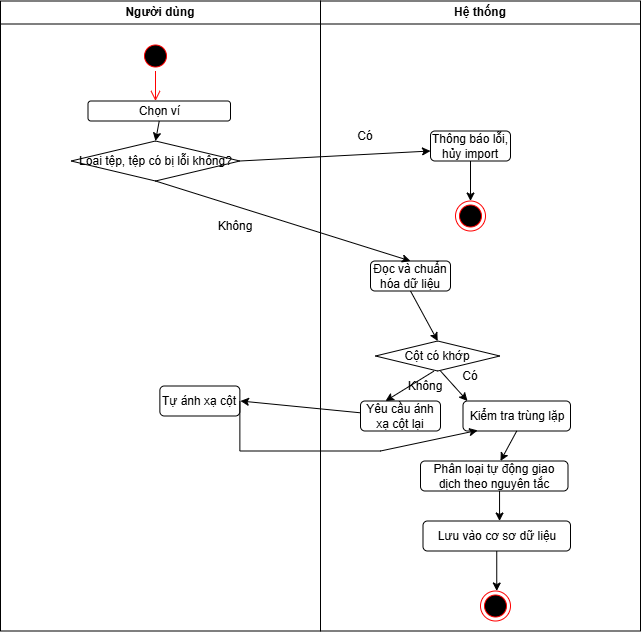

The diagram above was exported from draw.io. Its source (the exported page's mxGraphModel, read from the mxfile embedded in the PNG):
<mxGraphModel dx="1363" dy="707" grid="1" gridSize="10" guides="1" tooltips="1" connect="1" arrows="1" fold="1" page="1" pageScale="1" pageWidth="850" pageHeight="1100" math="0" shadow="0">
  <root>
    <mxCell id="0" />
    <mxCell id="1" parent="0" />
    <mxCell id="egSI4xt6t4Yta_IeELdM-37" parent="1" style="swimlane;whiteSpace=wrap;html=1;" value="Hệ thống" vertex="1">
      <mxGeometry height="630" width="320" x="370" y="150" as="geometry" />
    </mxCell>
    <mxCell id="egSI4xt6t4Yta_IeELdM-78" parent="egSI4xt6t4Yta_IeELdM-37" style="rounded=1;whiteSpace=wrap;html=1;" value="Thông báo lỗi, hủy import" vertex="1">
      <mxGeometry height="30" width="80" x="110" y="130" as="geometry" />
    </mxCell>
    <mxCell id="egSI4xt6t4Yta_IeELdM-83" parent="egSI4xt6t4Yta_IeELdM-37" style="text;html=1;whiteSpace=wrap;strokeColor=none;fillColor=none;align=center;verticalAlign=middle;rounded=0;" value="Có" vertex="1">
      <mxGeometry height="30" width="90" y="120" as="geometry" />
    </mxCell>
    <mxCell id="egSI4xt6t4Yta_IeELdM-85" parent="egSI4xt6t4Yta_IeELdM-37" style="ellipse;html=1;shape=endState;fillColor=#000000;strokeColor=#ff0000;" value="" vertex="1">
      <mxGeometry height="30" width="30" x="135" y="200" as="geometry" />
    </mxCell>
    <mxCell id="egSI4xt6t4Yta_IeELdM-87" parent="egSI4xt6t4Yta_IeELdM-37" style="rounded=1;whiteSpace=wrap;html=1;" value="Đọc và chuẩn hóa dữ liệu" vertex="1">
      <mxGeometry height="30" width="80" x="50" y="260" as="geometry" />
    </mxCell>
    <mxCell id="egSI4xt6t4Yta_IeELdM-91" parent="egSI4xt6t4Yta_IeELdM-37" style="rhombus;whiteSpace=wrap;html=1;" value="Cột có khớp" vertex="1">
      <mxGeometry height="30" width="124.37" x="55" y="340" as="geometry" />
    </mxCell>
    <mxCell id="egSI4xt6t4Yta_IeELdM-90" edge="1" parent="egSI4xt6t4Yta_IeELdM-37" source="egSI4xt6t4Yta_IeELdM-87" style="endArrow=classic;html=1;rounded=0;exitX=0.5;exitY=1;exitDx=0;exitDy=0;entryX=0.5;entryY=0;entryDx=0;entryDy=0;" target="egSI4xt6t4Yta_IeELdM-91" value="">
      <mxGeometry height="50" relative="1" width="50" as="geometry">
        <mxPoint x="80" y="330" as="sourcePoint" />
        <mxPoint x="90" y="340" as="targetPoint" />
      </mxGeometry>
    </mxCell>
    <mxCell id="egSI4xt6t4Yta_IeELdM-93" parent="egSI4xt6t4Yta_IeELdM-37" style="rounded=1;whiteSpace=wrap;html=1;" value="Yêu cầu ánh xạ cột lại" vertex="1">
      <mxGeometry height="30" width="80" x="40" y="400" as="geometry" />
    </mxCell>
    <mxCell id="egSI4xt6t4Yta_IeELdM-95" parent="egSI4xt6t4Yta_IeELdM-37" style="text;html=1;whiteSpace=wrap;strokeColor=none;fillColor=none;align=center;verticalAlign=middle;rounded=0;" value="Không" vertex="1">
      <mxGeometry height="30" width="60" x="75" y="370" as="geometry" />
    </mxCell>
    <mxCell id="egSI4xt6t4Yta_IeELdM-92" edge="1" parent="egSI4xt6t4Yta_IeELdM-37" source="egSI4xt6t4Yta_IeELdM-95" style="endArrow=classic;html=1;rounded=0;exitX=0.639;exitY=0.006;exitDx=0;exitDy=0;entryX=0.5;entryY=0;entryDx=0;entryDy=0;exitPerimeter=0;" value="">
      <mxGeometry height="50" relative="1" width="50" as="geometry">
        <mxPoint x="102.18499999999995" y="370" as="sourcePoint" />
        <mxPoint x="65" y="400" as="targetPoint" />
      </mxGeometry>
    </mxCell>
    <mxCell id="egSI4xt6t4Yta_IeELdM-98" parent="egSI4xt6t4Yta_IeELdM-37" style="text;html=1;whiteSpace=wrap;strokeColor=none;fillColor=none;align=center;verticalAlign=middle;rounded=0;" value="Có" vertex="1">
      <mxGeometry height="30" width="60" x="120" y="360" as="geometry" />
    </mxCell>
    <mxCell id="egSI4xt6t4Yta_IeELdM-99" parent="egSI4xt6t4Yta_IeELdM-37" style="rounded=1;whiteSpace=wrap;html=1;" value="Kiểm tra trùng lặp" vertex="1">
      <mxGeometry height="30" width="107.5" x="142.5" y="400" as="geometry" />
    </mxCell>
    <mxCell id="egSI4xt6t4Yta_IeELdM-102" parent="egSI4xt6t4Yta_IeELdM-37" style="rounded=1;whiteSpace=wrap;html=1;" value="Phân loại tự động giao dịch theo nguyên tắc" vertex="1">
      <mxGeometry height="30" width="147.5" x="100" y="460" as="geometry" />
    </mxCell>
    <mxCell id="egSI4xt6t4Yta_IeELdM-103" edge="1" parent="egSI4xt6t4Yta_IeELdM-37" style="endArrow=classic;html=1;rounded=0;exitX=0.5;exitY=1;exitDx=0;exitDy=0;entryX=0.5;entryY=0;entryDx=0;entryDy=0;" value="">
      <mxGeometry height="50" relative="1" width="50" as="geometry">
        <mxPoint x="179.04999999999995" y="490" as="sourcePoint" />
        <mxPoint x="179.04999999999995" y="520" as="targetPoint" />
      </mxGeometry>
    </mxCell>
    <mxCell id="egSI4xt6t4Yta_IeELdM-104" parent="egSI4xt6t4Yta_IeELdM-37" style="rounded=1;whiteSpace=wrap;html=1;" value="Lưu vào cơ sơ dữ liệu" vertex="1">
      <mxGeometry height="30" width="147.5" x="102.5" y="520" as="geometry" />
    </mxCell>
    <mxCell id="egSI4xt6t4Yta_IeELdM-46" parent="egSI4xt6t4Yta_IeELdM-37" style="ellipse;html=1;shape=endState;fillColor=#000000;strokeColor=#ff0000;" value="" vertex="1">
      <mxGeometry height="30" width="30" x="160" y="590" as="geometry" />
    </mxCell>
    <mxCell id="egSI4xt6t4Yta_IeELdM-58" parent="1" style="swimlane;whiteSpace=wrap;html=1;" value="Người dùng" vertex="1">
      <mxGeometry height="630" width="320" x="50" y="150" as="geometry" />
    </mxCell>
    <mxCell id="egSI4xt6t4Yta_IeELdM-59" parent="egSI4xt6t4Yta_IeELdM-58" style="ellipse;html=1;shape=startState;fillColor=#000000;strokeColor=#ff0000;" value="" vertex="1">
      <mxGeometry height="30" width="30" x="140" y="40" as="geometry" />
    </mxCell>
    <mxCell id="egSI4xt6t4Yta_IeELdM-60" edge="1" parent="egSI4xt6t4Yta_IeELdM-58" source="egSI4xt6t4Yta_IeELdM-59" style="edgeStyle=orthogonalEdgeStyle;html=1;verticalAlign=bottom;endArrow=open;endSize=8;strokeColor=#ff0000;rounded=0;" value="">
      <mxGeometry relative="1" as="geometry">
        <mxPoint x="155" y="100" as="targetPoint" />
      </mxGeometry>
    </mxCell>
    <mxCell id="egSI4xt6t4Yta_IeELdM-61" parent="egSI4xt6t4Yta_IeELdM-58" style="rounded=1;whiteSpace=wrap;html=1;" value="Chọn ví" vertex="1">
      <mxGeometry height="20" width="142.5" x="87.5" y="100" as="geometry" />
    </mxCell>
    <mxCell id="egSI4xt6t4Yta_IeELdM-62" parent="egSI4xt6t4Yta_IeELdM-58" style="rhombus;whiteSpace=wrap;html=1;" value="Loại tệp, tệp có bị lỗi không?" vertex="1">
      <mxGeometry height="40" width="168.75" x="70.61999999999999" y="140" as="geometry" />
    </mxCell>
    <mxCell id="egSI4xt6t4Yta_IeELdM-63" edge="1" parent="egSI4xt6t4Yta_IeELdM-58" source="egSI4xt6t4Yta_IeELdM-61" style="endArrow=classic;html=1;rounded=0;exitX=0.5;exitY=1;exitDx=0;exitDy=0;entryX=0.5;entryY=0;entryDx=0;entryDy=0;" target="egSI4xt6t4Yta_IeELdM-62" value="">
      <mxGeometry height="50" relative="1" width="50" as="geometry">
        <mxPoint x="80" y="310" as="sourcePoint" />
        <mxPoint x="130" y="260" as="targetPoint" />
      </mxGeometry>
    </mxCell>
    <mxCell id="sGGXk0jAYui2995o4FrP-1" parent="egSI4xt6t4Yta_IeELdM-58" style="text;html=1;whiteSpace=wrap;strokeColor=none;fillColor=none;align=center;verticalAlign=middle;rounded=0;" value="Không" vertex="1">
      <mxGeometry height="30" width="90" x="190" y="210" as="geometry" />
    </mxCell>
    <mxCell id="sGGXk0jAYui2995o4FrP-3" parent="egSI4xt6t4Yta_IeELdM-58" style="rounded=1;whiteSpace=wrap;html=1;" value="Tự ánh xạ cột" vertex="1">
      <mxGeometry height="30" width="80" x="159.37" y="385" as="geometry" />
    </mxCell>
    <mxCell id="egSI4xt6t4Yta_IeELdM-76" edge="1" parent="1" source="egSI4xt6t4Yta_IeELdM-62" style="endArrow=classic;html=1;rounded=0;exitX=1;exitY=0.5;exitDx=0;exitDy=0;" value="">
      <mxGeometry height="50" relative="1" width="50" as="geometry">
        <mxPoint x="235" y="330" as="sourcePoint" />
        <mxPoint x="480" y="300" as="targetPoint" />
      </mxGeometry>
    </mxCell>
    <mxCell id="egSI4xt6t4Yta_IeELdM-84" edge="1" parent="1" source="egSI4xt6t4Yta_IeELdM-78" style="endArrow=classic;html=1;rounded=0;exitX=0.5;exitY=1;exitDx=0;exitDy=0;" value="">
      <mxGeometry height="50" relative="1" width="50" as="geometry">
        <mxPoint x="534" y="320" as="sourcePoint" />
        <mxPoint x="520" y="350" as="targetPoint" />
      </mxGeometry>
    </mxCell>
    <mxCell id="egSI4xt6t4Yta_IeELdM-97" edge="1" parent="1" style="endArrow=classic;html=1;rounded=0;exitX=0.5;exitY=1;exitDx=0;exitDy=0;entryX=0.5;entryY=0;entryDx=0;entryDy=0;" value="">
      <mxGeometry height="50" relative="1" width="50" as="geometry">
        <mxPoint x="490" y="520" as="sourcePoint" />
        <mxPoint x="517" y="550" as="targetPoint" />
      </mxGeometry>
    </mxCell>
    <mxCell id="egSI4xt6t4Yta_IeELdM-47" edge="1" parent="1" source="egSI4xt6t4Yta_IeELdM-104" style="endArrow=classic;html=1;rounded=0;exitX=0.5;exitY=1;exitDx=0;exitDy=0;" value="">
      <mxGeometry height="50" relative="1" width="50" as="geometry">
        <mxPoint x="529.69" y="720" as="sourcePoint" />
        <mxPoint x="546.25" y="740" as="targetPoint" />
      </mxGeometry>
    </mxCell>
    <mxCell id="egSI4xt6t4Yta_IeELdM-101" edge="1" parent="1" source="egSI4xt6t4Yta_IeELdM-99" style="endArrow=classic;html=1;rounded=0;exitX=0.5;exitY=1;exitDx=0;exitDy=0;" value="">
      <mxGeometry height="50" relative="1" width="50" as="geometry">
        <mxPoint x="540" y="590" as="sourcePoint" />
        <mxPoint x="550" y="610" as="targetPoint" />
      </mxGeometry>
    </mxCell>
    <mxCell id="egSI4xt6t4Yta_IeELdM-75" edge="1" parent="1" source="egSI4xt6t4Yta_IeELdM-62" style="endArrow=classic;html=1;rounded=0;exitX=0.5;exitY=1;exitDx=0;exitDy=0;entryX=0.5;entryY=0;entryDx=0;entryDy=0;" target="egSI4xt6t4Yta_IeELdM-87" value="">
      <mxGeometry height="50" relative="1" width="50" as="geometry">
        <mxPoint x="252.5" y="350" as="sourcePoint" />
        <mxPoint x="210" y="360" as="targetPoint" />
      </mxGeometry>
    </mxCell>
    <mxCell id="sGGXk0jAYui2995o4FrP-2" edge="1" parent="1" source="egSI4xt6t4Yta_IeELdM-93" style="endArrow=classic;html=1;rounded=0;exitX=-0.006;exitY=0.392;exitDx=0;exitDy=0;exitPerimeter=0;" value="">
      <mxGeometry height="50" relative="1" width="50" as="geometry">
        <mxPoint x="408" y="540" as="sourcePoint" />
        <mxPoint x="290" y="550" as="targetPoint" />
      </mxGeometry>
    </mxCell>
    <mxCell id="egSI4xt6t4Yta_IeELdM-94" edge="1" parent="1" source="sGGXk0jAYui2995o4FrP-3" style="endArrow=classic;html=1;rounded=0;exitX=1;exitY=0.5;exitDx=0;exitDy=0;entryX=0.136;entryY=0.98;entryDx=0;entryDy=0;entryPerimeter=0;" target="egSI4xt6t4Yta_IeELdM-99" value="">
      <mxGeometry height="50" relative="1" width="50" as="geometry">
        <Array as="points">
          <mxPoint x="289.37" y="600" />
          <mxPoint x="430" y="600" />
        </Array>
        <mxPoint x="447" y="520" as="sourcePoint" />
        <mxPoint x="420" y="540" as="targetPoint" />
      </mxGeometry>
    </mxCell>
  </root>
</mxGraphModel>